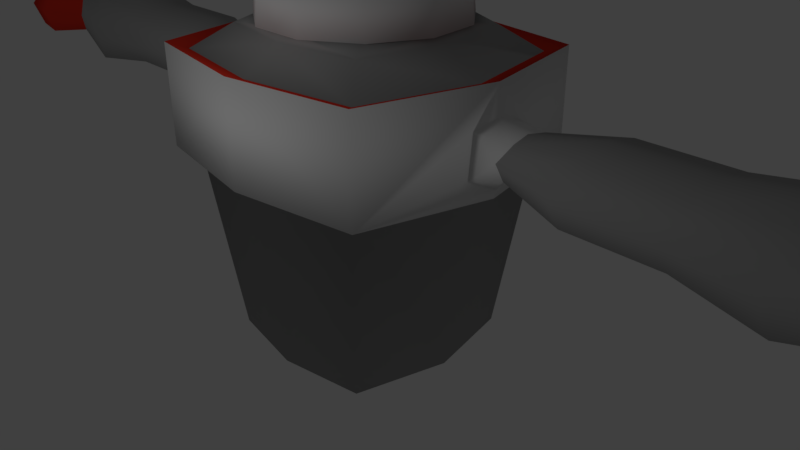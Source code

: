 # Source: GiantRobot.blend  (saved by Blender 2.79.0; exported with 4.5.12 LTS)
import bpy
from mathutils import Matrix  # noqa: F401  (used for matrix-valued properties, if any)

bpy.ops.wm.read_factory_settings(use_empty=True)
scene = bpy.context.scene
scene.name = 'Scene'

# ---- collections
col_collection_1 = bpy.data.collections.new('Collection 1'); scene.collection.children.link(col_collection_1)

# ---- materials (node trees are filled in below, after node groups)
mat_material_001 = bpy.data.materials.new('Material.001')
mat_material_001.alpha_threshold = 0.0
mat_material_001.use_transparent_shadow = False
mat_material_001.diffuse_color = (0.3559, 0.3559, 0.3559, 1.0)
mat_material_001.roughness = 0.5
mat_glass = bpy.data.materials.new('Glass')
mat_glass.alpha_threshold = 0.0
mat_glass.use_transparent_shadow = False
mat_glass.diffuse_color = (0.07328, 0.8, 0.02085, 1.0)
mat_glass.roughness = 0.5
mat_material_002 = bpy.data.materials.new('Material.002')
mat_material_002.alpha_threshold = 0.0
mat_material_002.use_transparent_shadow = False
mat_material_002.diffuse_color = (0.8, 0.0405, 0.0225, 1.0)
mat_material_002.roughness = 0.5
mat_material_003 = bpy.data.materials.new('Material.003')
mat_material_003.alpha_threshold = 0.0
mat_material_003.use_transparent_shadow = False
mat_material_003.roughness = 0.5

# ---- material node trees

# ---- world
world_world = bpy.data.worlds.new('World'); scene.world = world_world
world_world.color = (0.05088, 0.05088, 0.05088)
world_world.use_sun_shadow = False
world_world.sun_shadow_jitter_overblur = 0.0
world_world.cycles.sampling_method = 'MANUAL'

# ---- cameras
cam_camera = bpy.data.cameras.new('Camera')
cam_camera.clip_end = 100.0
cam_camera.lens = 35.0
cam_camera.sensor_width = 32.0
cam_camera.sensor_height = 18.0
cam_camera.ortho_scale = 7.314
cam_camera.dof.focus_distance = 0.0
cam_camera.dof.aperture_fstop = 128.0

# ---- lights
light_lamp = bpy.data.lights.new('Lamp', 'POINT')
light_lamp.transmission_factor = 0.0
light_lamp.cutoff_distance = 30.0
light_lamp.energy = 100.0
light_lamp.shadow_buffer_clip_start = 1.001
light_lamp.shadow_soft_size = 0.1
light_lamp.shadow_maximum_resolution = 0.006
light_lamp.use_absolute_resolution = True

# ---- meshes
me_cylinder_001 = bpy.data.meshes.new('Cylinder.001')
me_cylinder_001.from_pydata([(1.496e-08, 1.212, 3.087), (0.0, 1.0, 5.087), (-0.3416, -1.163, 3.087), (-0.2817, -0.9595, 5.087), (-0.9163, -0.7939, 3.087), (-0.7557, -0.6549, 5.087), (-1.2, -0.1725, 3.087), (-0.9898, -0.1423, 5.087), (-1.103, 0.5036, 3.087), (-0.9096, 0.4154, 5.087), (-0.6555, 1.02, 3.087), (-0.5406, 0.8413, 5.087), (1.279e-09, 0.8688, 5.379), (-0.2448, -0.8336, 5.379), (-0.6566, -0.569, 5.379), (-0.86, -0.1236, 5.379), (-0.7903, 0.3609, 5.379), (-0.4697, 0.7309, 5.379), (-6.171e-09, 0.8688, 5.462), (-0.2448, -0.8336, 5.462), (-0.6566, -0.569, 5.462), (-0.86, -0.1236, 5.462), (-0.7903, 0.3609, 5.462), (-0.4697, 0.7309, 5.462), (-4.311e-09, 0.3784, 5.573), (-0.1066, -0.3631, 5.573), (-0.286, -0.2478, 5.573), (-0.3745, -0.05385, 5.573), (-0.3442, 0.1572, 5.573), (-0.2046, 0.3183, 5.573), (-2.282e-08, 0.6763, 5.573), (-0.1905, -0.6489, 5.573), (-0.5111, -0.4429, 5.573), (-0.6694, -0.09625, 5.573), (-0.6152, 0.2809, 5.573), (-0.3656, 0.5689, 5.573), (-3.547e-08, 0.3022, 5.693), (-0.08515, -0.29, 5.693), (-0.2284, -0.1979, 5.693), (-0.2992, -0.04301, 5.693), (-0.2749, 0.1256, 5.693), (-0.1634, 0.2543, 5.693), (-5.006e-08, 0.1596, 5.804), (-0.04495, -0.1531, 5.804), (-0.1206, -0.1045, 5.804), (-0.1579, -0.02271, 5.804), (-0.1451, 0.06628, 5.804), (-0.08626, 0.1342, 5.804), (1.115e-08, 1.158, 3.596), (-0.3263, -1.111, 3.596), (-0.8754, -0.7585, 3.596), (-1.146, -0.1648, 3.596), (-1.054, 0.4812, 3.596), (-0.6262, 0.9744, 3.596), (2.022e-08, 1.293, 3.07), (-0.3642, -1.24, 3.07), (-0.3479, -1.185, 3.613), (-0.9769, -0.8465, 3.07), (-0.9333, -0.8087, 3.613), (-1.279, -0.184, 3.07), (-1.222, -0.1757, 3.613), (-1.176, 0.537, 3.07), (-1.123, 0.513, 3.613), (-0.6988, 1.087, 3.07), (-0.6676, 1.039, 3.613), (1.616e-08, 1.235, 3.613), (8.938e-09, 1.124, 3.907), (3.716e-09, 1.053, 4.688), (-0.2511, -1.015, 4.629), (-0.2619, -1.073, 3.973), (-0.7956, -0.6894, 4.688), (-0.8497, -0.7362, 3.907), (-1.042, -0.1498, 4.688), (-1.113, -0.16, 3.907), (-0.9576, 0.4373, 4.688), (-1.023, 0.467, 3.907), (-0.5692, 0.8856, 4.688), (-0.6078, 0.9458, 3.907), (-0.4157, -1.044, 4.297), (-2.092e-07, -1.081, 3.882), (-2.092e-07, -1.008, 4.712), (-0.351, -1.064, 4.073), (-0.1574, -1.078, 3.912), (-0.1486, -1.01, 4.685), (-0.3476, -1.024, 4.526), (-0.3997, -1.066, 4.047), (-0.2967, -1.077, 3.931), (-0.1769, -1.083, 3.861), (-0.1671, -1.006, 4.737), (-0.2849, -1.011, 4.672), (-0.3959, -1.022, 4.553), (-0.4721, -1.044, 4.297), (-2.092e-07, -1.086, 3.827), (0.0, -1.003, 4.767), (-0.351, -0.5354, 4.027), (-0.2619, -0.5442, 3.927), (-0.1574, -0.5496, 3.866), (-0.1486, -0.4816, 4.639), (-0.2511, -0.4866, 4.582), (-0.3476, -0.4957, 4.479), (-0.4157, -0.5158, 4.25), (-1.949e-07, -0.5523, 3.835), (-1.949e-07, -0.4793, 4.666), (-0.4113, -1.116, 4.044), (-0.3054, -1.127, 3.925), (-0.182, -1.133, 3.852), (-0.1719, -1.054, 4.754), (-0.2932, -1.06, 4.687), (-0.4074, -1.07, 4.565), (-0.4858, -1.094, 4.301), (0.0, -1.136, 3.817), (-2.091e-07, -1.051, 4.785), (-0.3613, -1.114, 4.071), (-0.2695, -1.123, 3.968), (-0.162, -1.128, 3.905), (-0.153, -1.058, 4.701), (-0.2584, -1.064, 4.643), (-0.3577, -1.073, 4.537), (-0.4278, -1.094, 4.301), (0.0, -1.131, 3.874), (-2.091e-07, -1.056, 4.729), (-0.351, -0.5354, 4.027), (-0.2619, -0.5442, 3.927), (-0.1574, -0.5496, 3.866), (-0.1486, -0.4816, 4.639), (-0.2511, -0.4866, 4.582), (-0.3476, -0.4957, 4.479), (-0.4157, -0.5158, 4.25), (0.0, -0.5523, 3.835), (0.0, -0.4793, 4.666), (-0.351, -1.108, 4.077), (-0.2619, -1.116, 3.977), (-0.1574, -1.122, 3.916), (-0.1486, -1.054, 4.689), (-0.2511, -1.059, 4.633), (-0.3476, -1.068, 4.53), (-0.4157, -1.088, 4.301), (-1.949e-07, -1.125, 3.886), (-1.094, -1.189, -0.9932), (-1.094, 1.189, -0.9932), (-1.372, 0.0, -0.9932), (0.0, -1.378, -0.9932), (0.09408, 1.378, -0.9932), (0.09408, 0.0, -0.9932), (-1.784, 0.0, 1.537), (-1.446, -1.446, 1.537), (0.0, -1.676, 1.537), (5.902e-09, 1.676, 1.537), (-1.446, 1.446, 1.537), (-1.784, 0.0, 2.666), (-1.446, -1.446, 2.666), (0.0, -1.676, 2.666), (5.902e-09, 1.676, 2.666), (-1.446, 1.446, 2.666), (-2.028, 2.041e-09, 1.46), (-1.644, -1.644, 1.46), (0.0, -1.905, 1.46), (7.68e-09, 1.905, 1.46), (-1.644, 1.644, 1.46), (-1.644, 1.644, 2.744), (-2.028, 2.041e-09, 2.744), (-1.644, -1.644, 2.744), (0.0, -1.905, 2.744), (7.68e-09, 1.905, 2.744), (-1.316, -6.95e-09, 2.972), (-1.066, -1.066, 2.972), (0.0, -1.236, 2.972), (1.05e-09, 1.236, 2.972), (-1.066, 1.066, 2.972), (-7.847, -0.5574, 1.698), (-6.548, -0.4088, 1.797), (-7.847, 0.5574, 1.698), (-6.548, 0.4088, 1.797), (-7.915, -1.989e-09, 1.63), (-6.505, -1.459e-09, 1.748), (-7.197, -0.6695, 1.698), (-7.197, 0.6695, 1.698), (-7.197, -1.989e-09, 1.63), (-8.041, -9.29e-10, 2.038), (-7.961, -0.6551, 2.041), (-7.197, -0.787, 2.041), (-6.476, -0.4805, 2.045), (-4.315, -1.862e-09, 1.657), (-6.476, 0.4805, 2.045), (-7.197, 0.787, 2.041), (-7.961, 0.6551, 2.041), (-7.785, -5.341e-10, 2.493), (-7.729, -0.4563, 2.424), (-7.197, -0.5481, 2.424), (-6.622, -0.3346, 2.322), (-6.587, -3.917e-10, 2.372), (-6.622, 0.3346, 2.322), (-7.197, 0.5481, 2.424), (-7.729, 0.4563, 2.424), (-7.197, -5.341e-10, 2.493), (-5.367, -0.6879, 1.615), (-5.367, 0.6879, 1.615), (-5.283, -2.455e-09, 1.531), (-5.227, -0.8087, 2.038), (-3.18, -1.862e-09, 1.657), (-5.227, 0.8087, 2.038), (-5.513, -0.5632, 2.511), (-5.444, -6.592e-10, 2.596), (-5.513, 0.5632, 2.511), (-4.379, 0.5217, 1.721), (-4.379, -0.5217, 1.721), (-2.35, -1.088e-09, 1.822), (-4.272, 0.6133, 2.042), (-4.272, -0.6133, 2.042), (-4.489, -0.4271, 2.4), (-4.437, -4.999e-10, 2.465), (-4.489, 0.4271, 2.4), (-3.244, 0.5217, 1.721), (-3.244, -0.5217, 1.721), (-3.137, 0.6133, 2.042), (-3.137, -0.6133, 2.042), (-3.354, -0.4271, 2.4), (-3.302, -4.999e-10, 2.465), (-3.354, 0.4271, 2.4), (-2.388, 0.3047, 1.86), (-2.388, -0.3047, 1.86), (-2.325, 0.3582, 2.047), (-2.325, -0.3582, 2.047), (-2.452, -0.2495, 2.257), (-2.422, -2.92e-10, 2.294), (-2.452, 0.2495, 2.257), (-2.065, -0.03992, 1.587), (-2.066, -0.04093, 1.588), (-2.046, -0.02129, 2.381), (-1.969, -0.36, 1.74), (-1.972, -0.3091, 2.271), (-1.947, 0.4146, 2.239), (-1.943, 0.4472, 1.76), (-0.0002464, -1.052, 4.716), (0.002825, -1.124, 3.886), (0.0, -0.1531, 5.804), (0.0, -0.9595, 5.087), (-1.937e-07, -0.8336, 5.379), (-2.086e-07, -0.8336, 5.462), (-1.788e-07, -0.6489, 5.573), (-9.686e-08, -0.3631, 5.573), (0.0, -0.29, 5.693), (0.0, -1.24, 3.07), (0.0, -1.185, 3.613), (0.0, -1.163, 3.087), (0.0, -1.086, 3.828), (0.0, -1.111, 3.596)], [], [(89, 3, 5, 70), (70, 5, 7, 72), (72, 7, 9, 74), (9, 7, 15, 16), (74, 9, 11, 76), (76, 11, 1, 67), (167, 10, 0), (7, 5, 14, 15), (5, 3, 13, 14), (1, 11, 17, 12), (11, 9, 16, 17), (12, 17, 23, 18), (15, 14, 20, 21), (16, 15, 21, 22), (17, 16, 22, 23), (14, 13, 19, 20), (23, 22, 34, 35), (20, 19, 31, 32), (18, 23, 35, 30), (21, 20, 32, 33), (22, 21, 33, 34), (240, 25, 31, 239), (25, 26, 32, 31), (26, 27, 33, 32), (27, 28, 34, 33), (28, 29, 35, 34), (29, 24, 30, 35), (29, 28, 40, 41), (26, 25, 37, 38), (24, 29, 41, 36), (27, 26, 38, 39), (28, 27, 39, 40), (39, 38, 44, 45), (40, 39, 45, 46), (37, 241, 235, 43), (41, 40, 46, 47), (38, 37, 43, 44), (36, 41, 47, 42), (53, 48, 65, 64), (10, 8, 61, 63), (4, 2, 55, 57), (8, 6, 59, 61), (49, 50, 58, 56), (63, 64, 65, 54), (61, 62, 64, 63), (59, 60, 62, 61), (57, 58, 60, 59), (55, 56, 58, 57), (52, 53, 64, 62), (6, 4, 57, 59), (51, 52, 62, 60), (2, 244, 242, 55), (50, 51, 60, 58), (0, 10, 63, 54), (53, 77, 66, 48), (77, 76, 67, 66), (52, 75, 77, 53), (75, 74, 76, 77), (51, 73, 75, 52), (73, 72, 74, 75), (50, 71, 73, 51), (71, 70, 72, 73), (49, 86, 71, 50), (86, 85, 91, 90, 89, 70, 71), (69, 82, 96, 95), (93, 88, 106, 111), (87, 245, 92, 110, 105), (91, 85, 103, 109), (78, 84, 117, 118), (88, 89, 107, 106), (68, 83, 115, 116), (86, 87, 105, 104), (90, 91, 109, 108), (82, 69, 113, 114), (82, 79, 101, 96), (83, 68, 98, 97), (80, 83, 97, 102), (84, 78, 100, 99), (68, 84, 99, 98), (81, 69, 95, 94), (78, 81, 94, 100), (113, 112, 103, 104), (114, 113, 104, 105), (116, 115, 106, 107), (118, 117, 108, 109), (112, 118, 109, 103), (119, 114, 105, 110), (115, 120, 111, 106), (117, 116, 107, 108), (81, 78, 118, 112), (79, 82, 114, 119), (89, 90, 108, 107), (85, 86, 104, 103), (83, 80, 120, 115), (84, 68, 116, 117), (69, 81, 112, 113), (138, 140, 143, 141), (140, 139, 142, 143), (144, 145, 155, 154), (145, 146, 156, 155), (138, 141, 146, 145), (142, 139, 148, 147), (139, 140, 144, 148), (140, 138, 145, 144), (149, 150, 165, 164), (153, 149, 164, 168), (150, 149, 160, 161), (151, 150, 161, 162), (155, 156, 162, 161), (154, 155, 161, 160, 228, 230, 229, 226), (158, 154, 226, 227, 232, 231, 228, 160, 159), (157, 158, 159, 163), (153, 152, 163, 159), (149, 153, 159, 160), (147, 148, 158, 157), (148, 144, 154, 158), (150, 151, 166, 165), (152, 153, 168, 167), (168, 8, 10), (164, 6, 8), (6, 165, 4), (165, 2, 4), (2, 166, 244), (167, 168, 10), (168, 164, 8), (164, 165, 6), (165, 166, 2), (177, 176, 172, 174), (175, 177, 174, 170), (169, 173, 177, 175), (173, 171, 176, 177), (185, 178, 186, 193), (183, 184, 192, 191), (180, 181, 189, 188), (184, 185, 193, 192), (171, 173, 178, 185), (183, 191, 203, 200), (173, 169, 179, 178), (169, 175, 180, 179), (174, 172, 196, 197), (176, 171, 185, 184), (175, 170, 181, 180), (172, 176, 184, 183), (194, 190, 191, 192), (188, 189, 190, 194), (187, 188, 194, 186), (186, 194, 192, 193), (172, 183, 200, 196), (178, 179, 187, 186), (179, 180, 188, 187), (190, 189, 201, 202), (196, 200, 207, 204), (198, 195, 205, 208), (202, 201, 209, 210), (197, 196, 204, 182), (170, 174, 197, 195), (191, 190, 202, 203), (189, 181, 198, 201), (181, 170, 195, 198), (208, 205, 213, 215), (210, 209, 216, 217), (182, 204, 212, 199), (209, 208, 215, 216), (195, 197, 182, 205), (200, 203, 211, 207), (203, 202, 210, 211), (201, 198, 208, 209), (216, 215, 222, 223), (218, 217, 224, 225), (214, 218, 225, 221), (213, 199, 206, 220), (204, 207, 214, 212), (205, 182, 199, 213), (207, 211, 218, 214), (211, 210, 217, 218), (223, 228, 224), (222, 230, 223), (220, 229, 222), (206, 226, 220), (199, 212, 219, 206), (217, 216, 223, 224), (215, 213, 220, 222), (212, 214, 221, 219), (228, 225, 224), (231, 221, 225), (232, 219, 221), (219, 226, 206), (223, 230, 228), (222, 229, 230), (220, 226, 229), (228, 231, 225), (231, 232, 221), (232, 227, 219), (219, 227, 226), (234, 233, 133, 134, 135, 136, 130, 131, 132, 137), (128, 129, 124, 125, 126, 127, 121, 122, 123), (235, 42, 47, 46, 45, 44, 43), (25, 240, 241, 37), (13, 237, 238, 19), (19, 238, 239, 31), (3, 236, 237, 13), (93, 236, 3, 89, 88), (243, 246, 49, 56), (246, 245, 87, 86, 49), (242, 243, 56, 55)])
me_cylinder_001.polygons.foreach_set('use_smooth', [True] * 205)
me_cylinder_001.polygons.foreach_set('material_index', [0, 0, 0, 0, 0, 0, 0, 0, 0, 0, 0, 3, 3, 3, 3, 3, 3, 3, 3, 3, 3, 3, 3, 3, 3, 3, 3, 2, 2, 2, 2, 2, 2, 2, 2, 2, 2, 2, 3, 3, 3, 3, 3, 3, 3, 3, 3, 3, 3, 3, 3, 3, 3, 3, 0, 0, 0, 0, 0, 0, 0, 0, 0, 0, 0, 0, 0, 0, 0, 0, 0, 0, 0, 0, 0, 0, 0, 0, 0, 0, 0, 0, 0, 0, 0, 0, 0, 0, 0, 0, 0, 0, 0, 0, 0, 0, 0, 0, 3, 3, 0, 0, 0, 0, 0, 0, 2, 2, 3, 3, 3, 3, 2, 2, 3, 3, 0, 0, 0, 0, 0, 0, 0, 0, 0, 0, 0, 2, 2, 2, 2, 3, 2, 2, 2, 3, 0, 3, 2, 0, 2, 2, 2, 2, 2, 2, 2, 0, 3, 2, 0, 0, 0, 0, 0, 0, 0, 0, 0, 0, 0, 0, 0, 0, 0, 0, 0, 0, 0, 0, 0, 0, 0, 0, 0, 3, 3, 3, 3, 0, 0, 0, 0, 3, 3, 3, 3, 3, 3, 3, 3, 3, 3, 0, 1, 0, 2, 2, 3, 3, 0, 0, 3, 0, 3])
me_cylinder_001.materials.append(mat_material_001)
me_cylinder_001.materials.append(mat_glass)
me_cylinder_001.materials.append(mat_material_002)
me_cylinder_001.materials.append(mat_material_003)
me_cylinder_001.use_remesh_preserve_volume = False
me_cylinder_001.use_remesh_preserve_attributes = False
me_cylinder_001.use_mirror_vertex_groups = False
me_cylinder_001.update()

# ---- objects
ob_cylinder = bpy.data.objects.new('Cylinder', me_cylinder_001)
ob_lamp = bpy.data.objects.new('Lamp', light_lamp)
ob_camera = bpy.data.objects.new('Camera', cam_camera)

# ---- transforms, parenting, visibility, modifiers, constraints
ob_cylinder.location = (0.0, 0.0, 0.0)
ob_cylinder.lineart.crease_threshold = 0.0
_m = ob_cylinder.modifiers.new('Mirror', 'MIRROR')
_m.use_clip = True
ob_lamp.location = (0.3078, -5.948, 4.121)
ob_lamp.rotation_euler = (0.6503, 0.05522, 1.866)
ob_lamp.lock_rotations_4d = False
ob_lamp.empty_display_type = 'ARROWS'
ob_lamp.color = (0.0, 0.0, 0.0, 0.0)
ob_lamp.lineart.crease_threshold = 0.0
ob_camera.location = (7.481, -6.508, 5.344)
ob_camera.rotation_euler = (1.109, 0.0, 0.8149)
ob_camera.lock_rotations_4d = False
ob_camera.empty_display_type = 'ARROWS'
ob_camera.color = (0.0, 0.0, 0.0, 0.0)
ob_camera.display_type = 'WIRE'
ob_camera.lineart.crease_threshold = 0.0

# ---- collection membership
col_collection_1.objects.link(ob_cylinder)
col_collection_1.objects.link(ob_lamp)
col_collection_1.objects.link(ob_camera)

# ---- scene / render settings (as saved in the file)
scene.camera = ob_camera
scene.frame_start = 1; scene.frame_end = 250; scene.frame_set(0)
scene.render.engine = 'BLENDER_EEVEE_NEXT'
scene.render.resolution_percentage = 50
scene.render.dither_intensity = 0.0
scene.cycles.use_denoising = False
scene.cycles.samples = 128
scene.cycles.sampling_pattern = 'TABULATED_SOBOL'
scene.cycles.use_adaptive_sampling = False
scene.cycles.use_light_tree = False
scene.cycles.blur_glossy = 0.0
scene.cycles.sample_clamp_indirect = 0.0
scene.view_settings.view_transform = 'Standard'
bpy.context.view_layer.update()
